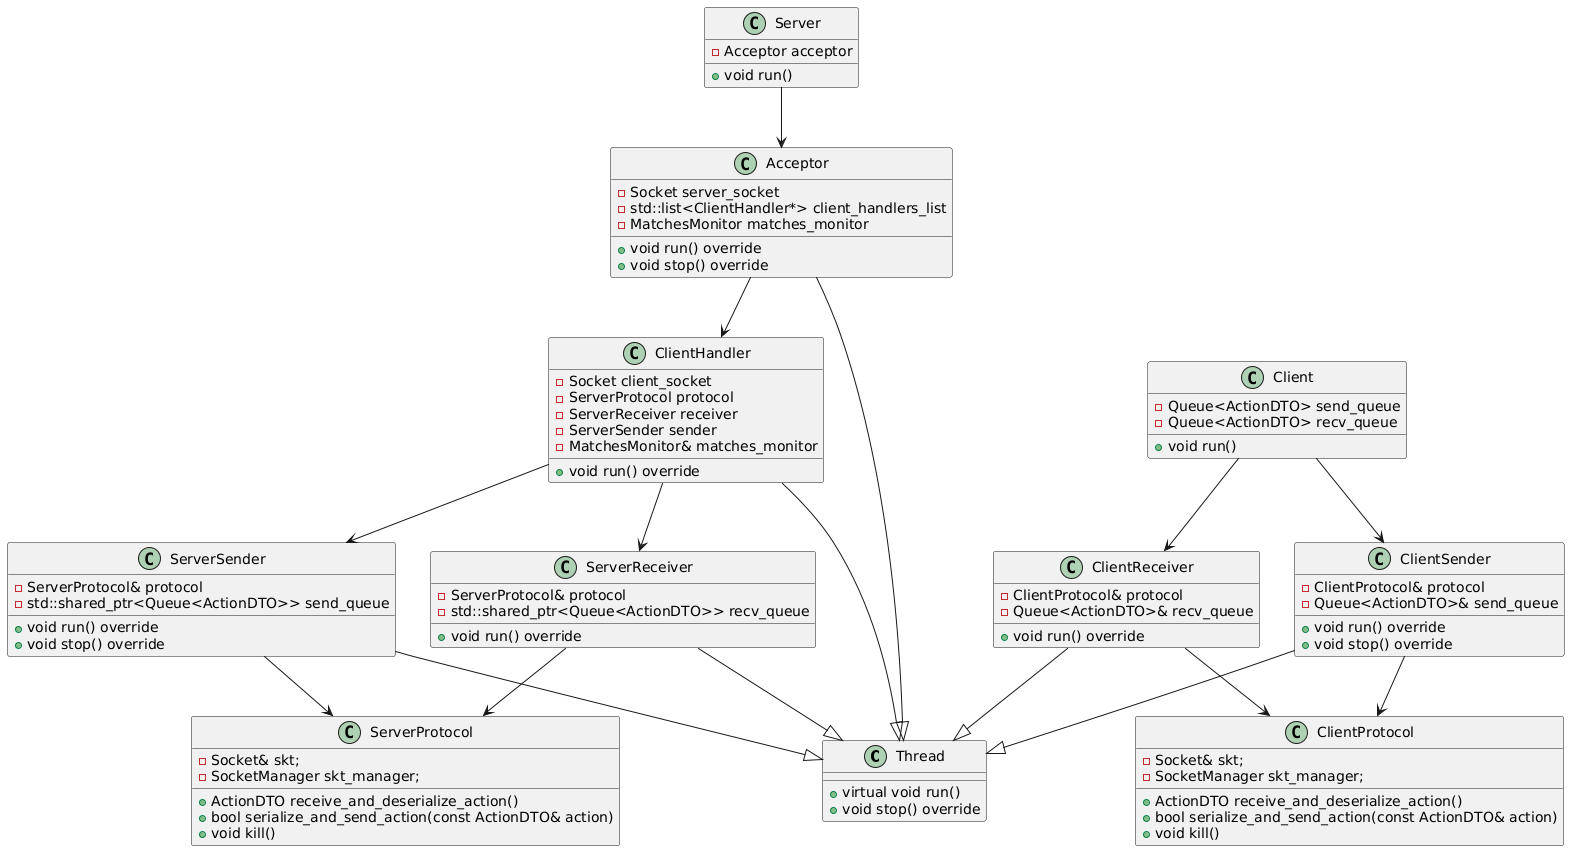

The diagram above was rendered by PlantUML. Its source (embedded in the PNG):
@startuml
class Thread {
    + virtual void run()
    + void stop() override
}

class Client {
    - Queue<ActionDTO> send_queue
    - Queue<ActionDTO> recv_queue
    + void run()
}

class Server {
    - Acceptor acceptor
    + void run()
}

class Acceptor {
    - Socket server_socket
    - std::list<ClientHandler*> client_handlers_list
    - MatchesMonitor matches_monitor
    + void run() override
    + void stop() override
}

class ClientHandler {
    - Socket client_socket
    - ServerProtocol protocol
    - ServerReceiver receiver
    - ServerSender sender
    - MatchesMonitor& matches_monitor
    + void run() override
}

class ClientSender {
    - ClientProtocol& protocol
    - Queue<ActionDTO>& send_queue
    + void run() override
    + void stop() override
}

class ClientReceiver {
    - ClientProtocol& protocol
    - Queue<ActionDTO>& recv_queue
    + void run() override
}

class ServerSender {
    - ServerProtocol& protocol
    - std::shared_ptr<Queue<ActionDTO>> send_queue
    + void run() override
    + void stop() override
}

class ServerReceiver {
    - ServerProtocol& protocol
    - std::shared_ptr<Queue<ActionDTO>> recv_queue
    + void run() override
}

class ServerProtocol {
    - Socket& skt;
    - SocketManager skt_manager;
    + ActionDTO receive_and_deserialize_action()
    + bool serialize_and_send_action(const ActionDTO& action)
    + void kill()
}

class ClientProtocol {
    - Socket& skt;
    - SocketManager skt_manager;
    + ActionDTO receive_and_deserialize_action()
    + bool serialize_and_send_action(const ActionDTO& action)
    + void kill()
}

Server --> Acceptor
Acceptor --> ClientHandler
ClientHandler --> ServerReceiver
ClientHandler --> ServerSender
ServerReceiver --> ServerProtocol
ServerSender --> ServerProtocol

Client --> ClientReceiver
Client --> ClientSender
ClientReceiver --> ClientProtocol
ClientSender --> ClientProtocol

Acceptor --|> Thread
ClientHandler --|> Thread
ServerReceiver --|> Thread
ServerSender --|> Thread
ClientReceiver --|> Thread
ClientSender --|> Thread
@enduml